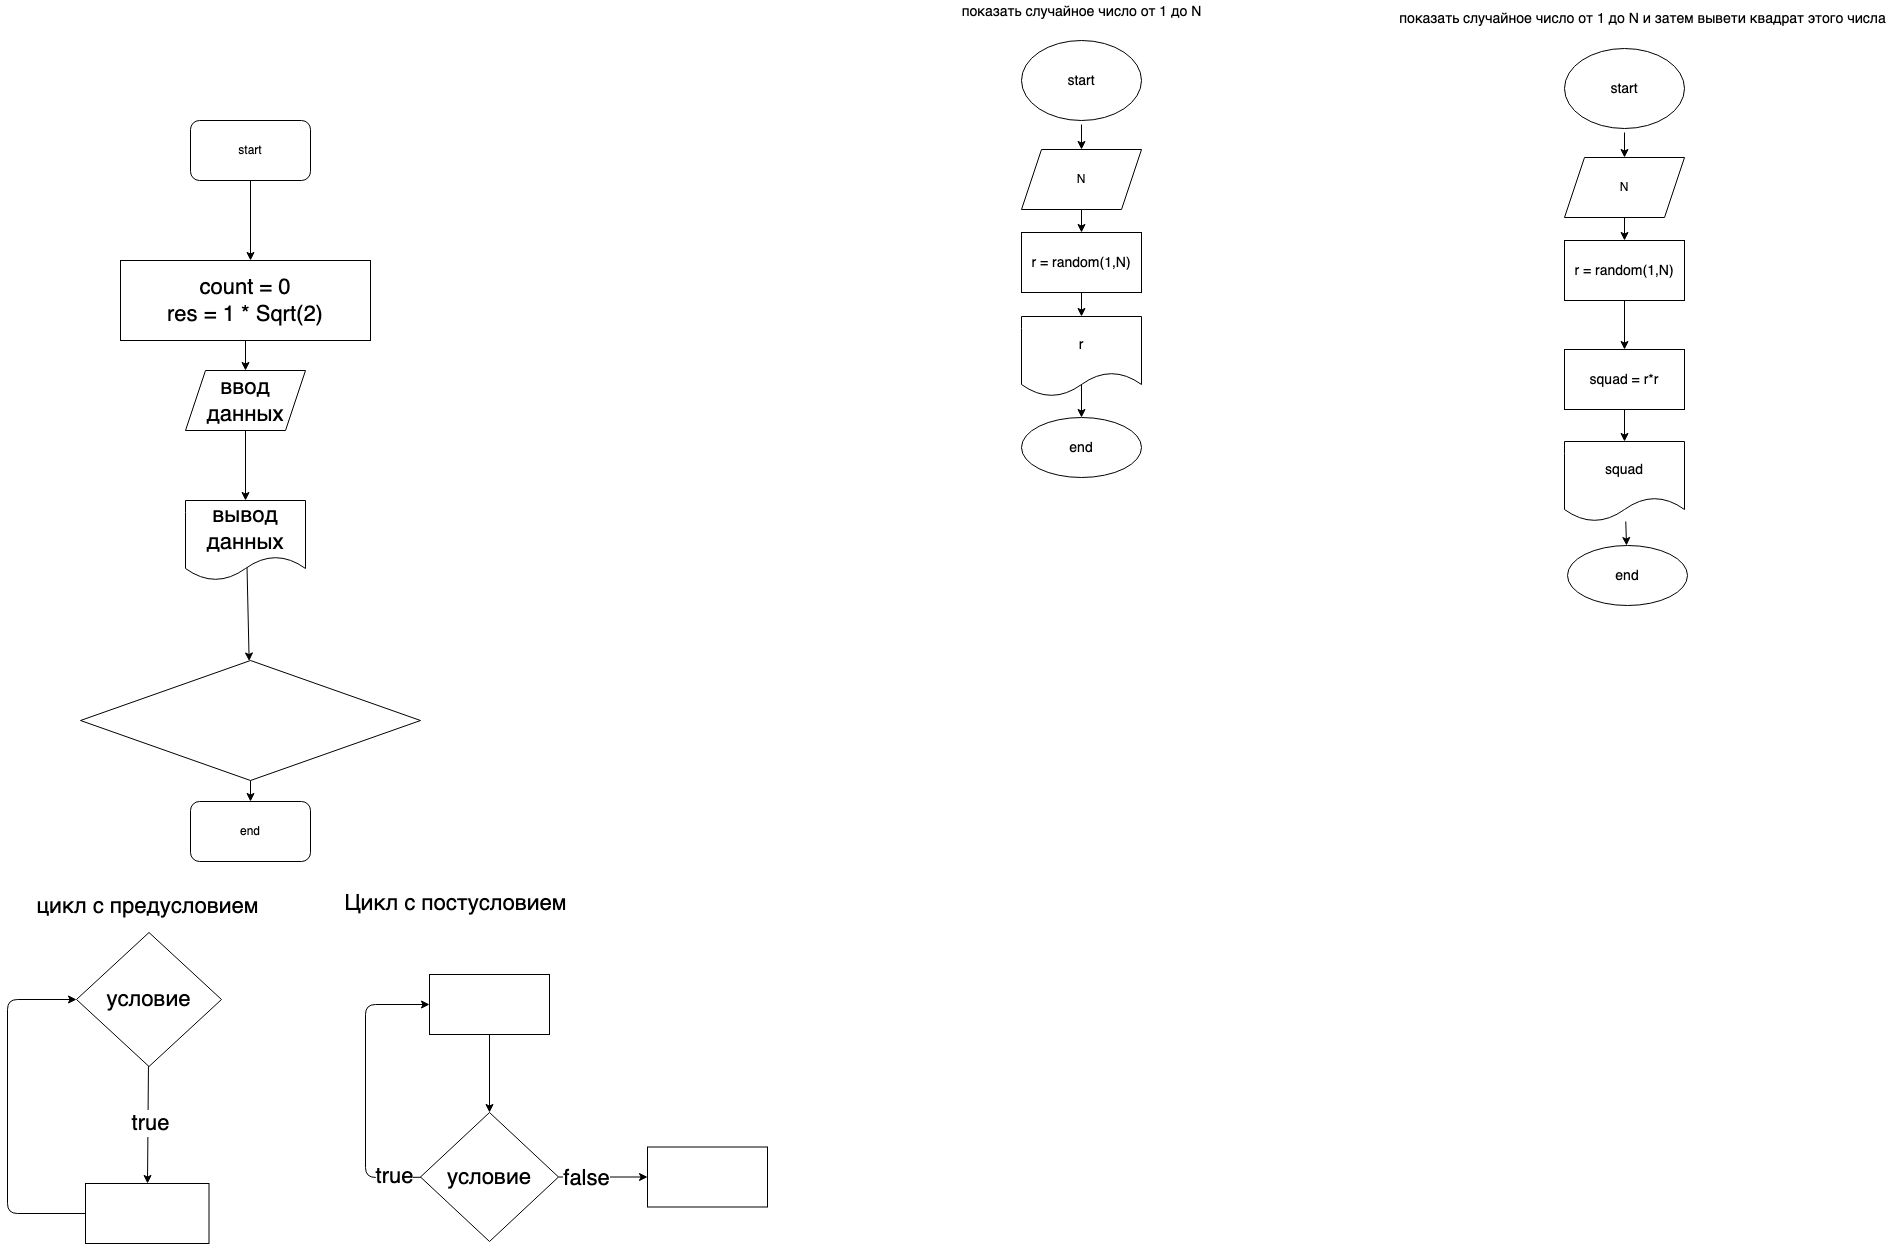

The diagram above was exported from draw.io. Its source (the exported page's mxGraphModel, read from the mxfile embedded in the PNG):
<mxGraphModel dx="789" dy="949" grid="0" gridSize="10" guides="1" tooltips="1" connect="1" arrows="1" fold="1" page="0" pageScale="1" pageWidth="827" pageHeight="1169" math="0" shadow="0">
  <root>
    <mxCell id="0" />
    <mxCell id="1" parent="0" />
    <mxCell id="5" value="" style="edgeStyle=none;html=1;fontSize=22;" edge="1" parent="1" source="2">
      <mxGeometry relative="1" as="geometry">
        <mxPoint x="270" y="160" as="targetPoint" />
      </mxGeometry>
    </mxCell>
    <mxCell id="2" value="start" style="rounded=1;whiteSpace=wrap;html=1;" vertex="1" parent="1">
      <mxGeometry x="210" y="20" width="120" height="60" as="geometry" />
    </mxCell>
    <mxCell id="3" value="end" style="rounded=1;whiteSpace=wrap;html=1;" vertex="1" parent="1">
      <mxGeometry x="210" y="701" width="120" height="60" as="geometry" />
    </mxCell>
    <mxCell id="7" value="" style="edgeStyle=none;html=1;fontSize=22;" edge="1" parent="1" source="6" target="8">
      <mxGeometry relative="1" as="geometry">
        <mxPoint x="265" y="300" as="targetPoint" />
      </mxGeometry>
    </mxCell>
    <mxCell id="6" value="count = 0&lt;br&gt;res = 1 * Sqrt(2)" style="rounded=0;whiteSpace=wrap;html=1;fontSize=22;" vertex="1" parent="1">
      <mxGeometry x="140" y="160" width="250" height="80" as="geometry" />
    </mxCell>
    <mxCell id="10" value="" style="edgeStyle=none;html=1;fontSize=22;" edge="1" parent="1" source="8" target="9">
      <mxGeometry relative="1" as="geometry" />
    </mxCell>
    <mxCell id="8" value="ввод данных" style="shape=parallelogram;perimeter=parallelogramPerimeter;whiteSpace=wrap;html=1;fixedSize=1;fontSize=22;" vertex="1" parent="1">
      <mxGeometry x="205" y="270" width="120" height="60" as="geometry" />
    </mxCell>
    <mxCell id="12" value="" style="edgeStyle=none;html=1;fontSize=22;exitX=0.5;exitY=0;exitDx=0;exitDy=0;" edge="1" parent="1" source="9" target="11">
      <mxGeometry relative="1" as="geometry" />
    </mxCell>
    <mxCell id="9" value="вывод данных" style="shape=document;whiteSpace=wrap;html=1;boundedLbl=1;fontSize=22;" vertex="1" parent="1">
      <mxGeometry x="205" y="400" width="120" height="80" as="geometry" />
    </mxCell>
    <mxCell id="29" value="" style="edgeStyle=none;html=1;fontSize=22;entryX=0.5;entryY=0;entryDx=0;entryDy=0;" edge="1" parent="1" source="11" target="3">
      <mxGeometry relative="1" as="geometry" />
    </mxCell>
    <mxCell id="11" value="" style="rhombus;whiteSpace=wrap;html=1;fontSize=22;" vertex="1" parent="1">
      <mxGeometry x="100" y="560" width="340" height="120" as="geometry" />
    </mxCell>
    <mxCell id="15" value="" style="edgeStyle=none;html=1;fontSize=22;" edge="1" parent="1" source="13" target="14">
      <mxGeometry relative="1" as="geometry" />
    </mxCell>
    <mxCell id="17" value="true" style="edgeLabel;html=1;align=center;verticalAlign=middle;resizable=0;points=[];fontSize=22;" vertex="1" connectable="0" parent="15">
      <mxGeometry x="-0.0215" y="2" relative="1" as="geometry">
        <mxPoint as="offset" />
      </mxGeometry>
    </mxCell>
    <mxCell id="13" value="условие" style="rhombus;whiteSpace=wrap;html=1;fontSize=22;" vertex="1" parent="1">
      <mxGeometry x="96" y="832" width="145" height="134" as="geometry" />
    </mxCell>
    <mxCell id="16" style="edgeStyle=none;html=1;entryX=0;entryY=0.5;entryDx=0;entryDy=0;fontSize=22;" edge="1" parent="1" source="14" target="13">
      <mxGeometry relative="1" as="geometry">
        <Array as="points">
          <mxPoint x="27" y="1113" />
          <mxPoint x="27" y="899" />
        </Array>
      </mxGeometry>
    </mxCell>
    <mxCell id="14" value="" style="whiteSpace=wrap;html=1;fontSize=22;" vertex="1" parent="1">
      <mxGeometry x="105" y="1083" width="123.5" height="60" as="geometry" />
    </mxCell>
    <mxCell id="18" value="цикл с предусловием" style="text;html=1;align=center;verticalAlign=middle;resizable=0;points=[];autosize=1;strokeColor=none;fillColor=none;fontSize=22;" vertex="1" parent="1">
      <mxGeometry x="50.75" y="791" width="232" height="30" as="geometry" />
    </mxCell>
    <mxCell id="19" value="Цикл с постусловием" style="text;html=1;align=center;verticalAlign=middle;resizable=0;points=[];autosize=1;strokeColor=none;fillColor=none;fontSize=22;" vertex="1" parent="1">
      <mxGeometry x="359" y="788" width="232" height="30" as="geometry" />
    </mxCell>
    <mxCell id="22" value="" style="edgeStyle=none;html=1;fontSize=22;" edge="1" parent="1" source="20" target="21">
      <mxGeometry relative="1" as="geometry">
        <Array as="points">
          <mxPoint x="385" y="1077" />
          <mxPoint x="385" y="904" />
        </Array>
      </mxGeometry>
    </mxCell>
    <mxCell id="25" value="true" style="edgeLabel;html=1;align=center;verticalAlign=middle;resizable=0;points=[];fontSize=22;" vertex="1" connectable="0" parent="22">
      <mxGeometry x="-0.8133" y="-1" relative="1" as="geometry">
        <mxPoint as="offset" />
      </mxGeometry>
    </mxCell>
    <mxCell id="27" value="" style="edgeStyle=none;html=1;fontSize=22;" edge="1" parent="1" source="20" target="26">
      <mxGeometry relative="1" as="geometry" />
    </mxCell>
    <mxCell id="28" value="false" style="edgeLabel;html=1;align=center;verticalAlign=middle;resizable=0;points=[];fontSize=22;" vertex="1" connectable="0" parent="27">
      <mxGeometry x="-0.3933" relative="1" as="geometry">
        <mxPoint y="1" as="offset" />
      </mxGeometry>
    </mxCell>
    <mxCell id="20" value="условие" style="rhombus;whiteSpace=wrap;html=1;fontSize=22;" vertex="1" parent="1">
      <mxGeometry x="440" y="1012" width="138" height="129" as="geometry" />
    </mxCell>
    <mxCell id="23" value="" style="edgeStyle=none;html=1;fontSize=22;" edge="1" parent="1" source="21" target="20">
      <mxGeometry relative="1" as="geometry" />
    </mxCell>
    <mxCell id="21" value="" style="whiteSpace=wrap;html=1;fontSize=22;" vertex="1" parent="1">
      <mxGeometry x="449" y="874" width="120" height="60" as="geometry" />
    </mxCell>
    <mxCell id="26" value="" style="whiteSpace=wrap;html=1;fontSize=22;" vertex="1" parent="1">
      <mxGeometry x="667" y="1046.5" width="120" height="60" as="geometry" />
    </mxCell>
    <mxCell id="32" value="" style="edgeStyle=none;html=1;fontSize=22;" edge="1" parent="1" target="31">
      <mxGeometry relative="1" as="geometry">
        <mxPoint x="1101" y="24" as="sourcePoint" />
      </mxGeometry>
    </mxCell>
    <mxCell id="34" value="" style="edgeStyle=none;html=1;fontSize=22;entryX=0.5;entryY=0;entryDx=0;entryDy=0;" edge="1" parent="1" source="31" target="41">
      <mxGeometry relative="1" as="geometry">
        <mxPoint x="1101" y="234" as="targetPoint" />
      </mxGeometry>
    </mxCell>
    <mxCell id="31" value="N" style="shape=parallelogram;perimeter=parallelogramPerimeter;whiteSpace=wrap;html=1;fixedSize=1;rounded=0;" vertex="1" parent="1">
      <mxGeometry x="1041" y="49" width="120" height="60" as="geometry" />
    </mxCell>
    <mxCell id="43" value="" style="edgeStyle=none;html=1;fontSize=14;" edge="1" parent="1" source="41" target="42">
      <mxGeometry relative="1" as="geometry" />
    </mxCell>
    <mxCell id="41" value="r = random(1,N)" style="rounded=0;whiteSpace=wrap;html=1;fontSize=14;" vertex="1" parent="1">
      <mxGeometry x="1041" y="132" width="120" height="60" as="geometry" />
    </mxCell>
    <mxCell id="45" value="" style="edgeStyle=none;html=1;fontSize=14;exitX=0.5;exitY=0;exitDx=0;exitDy=0;" edge="1" parent="1" source="42" target="44">
      <mxGeometry relative="1" as="geometry" />
    </mxCell>
    <mxCell id="42" value="r" style="shape=document;whiteSpace=wrap;html=1;boundedLbl=1;fontSize=14;rounded=0;" vertex="1" parent="1">
      <mxGeometry x="1041" y="216" width="120" height="80" as="geometry" />
    </mxCell>
    <mxCell id="44" value="end" style="ellipse;whiteSpace=wrap;html=1;fontSize=14;rounded=0;" vertex="1" parent="1">
      <mxGeometry x="1041" y="317" width="120" height="60" as="geometry" />
    </mxCell>
    <mxCell id="46" value="start" style="ellipse;whiteSpace=wrap;html=1;rounded=0;fontSize=14;" vertex="1" parent="1">
      <mxGeometry x="1041" y="-60" width="120" height="80" as="geometry" />
    </mxCell>
    <mxCell id="47" value="показать случайное число от 1 до N" style="text;html=1;align=center;verticalAlign=middle;resizable=0;points=[];autosize=1;strokeColor=none;fillColor=none;fontSize=14;" vertex="1" parent="1">
      <mxGeometry x="976" y="-100" width="250" height="21" as="geometry" />
    </mxCell>
    <mxCell id="48" value="" style="edgeStyle=none;html=1;fontSize=22;" edge="1" parent="1" target="50">
      <mxGeometry relative="1" as="geometry">
        <mxPoint x="1644" y="32" as="sourcePoint" />
      </mxGeometry>
    </mxCell>
    <mxCell id="49" value="" style="edgeStyle=none;html=1;fontSize=22;entryX=0.5;entryY=0;entryDx=0;entryDy=0;" edge="1" parent="1" source="50" target="52">
      <mxGeometry relative="1" as="geometry">
        <mxPoint x="1644" y="242" as="targetPoint" />
      </mxGeometry>
    </mxCell>
    <mxCell id="50" value="N" style="shape=parallelogram;perimeter=parallelogramPerimeter;whiteSpace=wrap;html=1;fixedSize=1;rounded=0;" vertex="1" parent="1">
      <mxGeometry x="1584" y="57" width="120" height="60" as="geometry" />
    </mxCell>
    <mxCell id="68" style="edgeStyle=none;html=1;entryX=0.5;entryY=0;entryDx=0;entryDy=0;fontSize=14;" edge="1" parent="1" source="52" target="59">
      <mxGeometry relative="1" as="geometry" />
    </mxCell>
    <mxCell id="52" value="r = random(1,N)" style="rounded=0;whiteSpace=wrap;html=1;fontSize=14;" vertex="1" parent="1">
      <mxGeometry x="1584" y="140" width="120" height="60" as="geometry" />
    </mxCell>
    <mxCell id="55" value="end" style="ellipse;whiteSpace=wrap;html=1;fontSize=14;rounded=0;" vertex="1" parent="1">
      <mxGeometry x="1587" y="445" width="120" height="60" as="geometry" />
    </mxCell>
    <mxCell id="56" value="start" style="ellipse;whiteSpace=wrap;html=1;rounded=0;fontSize=14;" vertex="1" parent="1">
      <mxGeometry x="1584" y="-52" width="120" height="80" as="geometry" />
    </mxCell>
    <mxCell id="57" value="показать случайное число от 1 до N и затем вывети квадрат этого числа" style="text;html=1;align=center;verticalAlign=middle;resizable=0;points=[];autosize=1;strokeColor=none;fillColor=none;fontSize=14;" vertex="1" parent="1">
      <mxGeometry x="1414" y="-93" width="496" height="21" as="geometry" />
    </mxCell>
    <mxCell id="62" value="" style="edgeStyle=none;html=1;fontSize=14;" edge="1" parent="1" source="59" target="61">
      <mxGeometry relative="1" as="geometry" />
    </mxCell>
    <mxCell id="59" value="squad = r*r" style="rounded=0;whiteSpace=wrap;html=1;fontSize=14;" vertex="1" parent="1">
      <mxGeometry x="1584" y="249" width="120" height="60" as="geometry" />
    </mxCell>
    <mxCell id="64" value="" style="edgeStyle=none;html=1;fontSize=14;" edge="1" parent="1" source="61" target="55">
      <mxGeometry relative="1" as="geometry" />
    </mxCell>
    <mxCell id="61" value="squad" style="shape=document;whiteSpace=wrap;html=1;boundedLbl=1;rounded=0;fontSize=14;" vertex="1" parent="1">
      <mxGeometry x="1584" y="341" width="120" height="80" as="geometry" />
    </mxCell>
  </root>
</mxGraphModel>